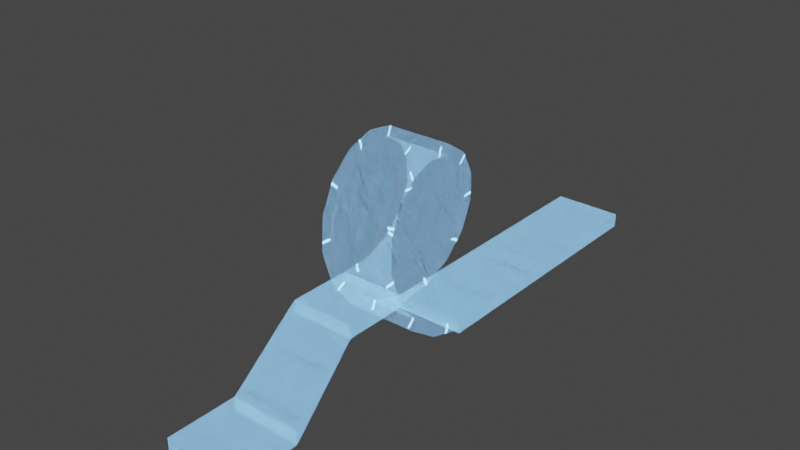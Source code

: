 # Source: segment_loop_right.blend  (saved by Blender 3.4.6; exported with 4.5.12 LTS)
import bpy
from mathutils import Matrix  # noqa: F401  (used for matrix-valued properties, if any)

bpy.ops.wm.read_factory_settings(use_empty=True)
scene = bpy.context.scene
scene.name = 'Scene'

# ---- collections
col_collection = bpy.data.collections.new('Collection'); scene.collection.children.link(col_collection)

# ---- materials (node trees are filled in below, after node groups)
mat_holo_grid = bpy.data.materials.new('Holo Grid')
mat_holo_grid.use_transparent_shadow = False

# ---- material node trees
mat_holo_grid.use_nodes = True; mat_holo_grid.node_tree.nodes.clear()
_N = mat_holo_grid.node_tree.nodes; _L = mat_holo_grid.node_tree.links
n0 = _N.new('ShaderNodeOutputMaterial'); n0.name = 'Material Output'; n0.location = (930, 357)
n1 = _N.new('ShaderNodeBsdfPrincipled'); n1.name = 'Principled BSDF'; n1.location = (543, 357)
n1.distribution = 'GGX'
n1.subsurface_method = 'BURLEY'
n1.inputs[3].default_value = 1.45
n2 = _N.new('ShaderNodeMapping'); n2.name = 'Mapping'; n2.location = (-786, 379)
n3 = _N.new('ShaderNodeTexCoord'); n3.name = 'Texture Coordinate'; n3.location = (-1130, 383)
n4 = _N.new('ShaderNodeTexBrick'); n4.name = 'Brick Texture'; n4.location = (-293, 379)
n4.width = 203
n4.offset = 0.0
n4.inputs[1].default_value = (0.0, 0.0, 0.0, 1.0)
n4.inputs[2].default_value = (0.0, 0.0, 0.0, 1.0)
n4.inputs[3].default_value = (0.0, 0.3273, 1.0, 1.0)
n4.inputs[6].default_value = 1.0
n4.inputs[9].default_value = 0.5
n5 = _N.new('ShaderNodeMix'); n5.name = 'Mix'; n5.location = (183, 100)
n5.data_type = 'RGBA'
n5.blend_type = 'ADD'
n5.inputs[0].default_value = 0.1189
n6 = _N.new('ShaderNodeValToRGB'); n6.name = 'ColorRamp'; n6.location = (-215, -3)
while len(n6.color_ramp.elements) > 1: n6.color_ramp.elements.remove(n6.color_ramp.elements[-1])
n6.color_ramp.elements[0].position = 0.1679; n6.color_ramp.elements[0].color = (0.001125, 0.7567, 1.0, 1.0)
_e = n6.color_ramp.elements.new(0.7824); _e.color = (0.3053, 0.3385, 1.0, 1.0)
n7 = _N.new('ShaderNodeMath'); n7.name = 'Math.001'; n7.location = (-733, -39)
n7.operation = 'MULTIPLY'
n7.inputs[1].default_value = 0.02
n7.inputs[2].default_value = 0.0
n8 = _N.new('ShaderNodeMath'); n8.name = 'Math.002'; n8.location = (-513, 6)
n8.inputs[1].default_value = 0.01
n8.inputs[2].default_value = 0.0
n9 = _N.new('ShaderNodeTexNoise'); n9.name = 'Noise Texture'; n9.location = (-1043, -200)
n9.inputs[2].default_value = 10.0
n9.inputs[3].default_value = 3.0
n10 = _N.new('ShaderNodeMath'); n10.name = 'Math'; n10.location = (124, -124)
n10.operation = 'MULTIPLY'
n10.inputs[1].default_value = 10.0
n10.inputs[2].default_value = 0.0
_L.new(n2.outputs[0], n4.inputs[0])
_L.new(n2.outputs[0], n9.inputs[0])
_L.new(n3.outputs[2], n2.inputs[0])
_L.new(n4.outputs[0], n1.inputs[0])
_L.new(n4.outputs[1], n1.inputs[4])
_L.new(n10.outputs[0], n1.inputs[28])
_L.new(n1.outputs[0], n0.inputs[0])
_L.new(n9.outputs[0], n7.inputs[0])
_L.new(n7.outputs[0], n8.inputs[0])
_L.new(n5.outputs[2], n1.inputs[27])
_L.new(n9.outputs[0], n10.inputs[0])
_L.new(n6.outputs[0], n5.inputs[6])
_L.new(n9.outputs[0], n6.inputs[0])
_L.new(n8.outputs[0], n4.inputs[5])
n0.is_active_output = True

# ---- world
world_world = bpy.data.worlds.new('World'); scene.world = world_world
world_world.use_nodes = True; world_world.node_tree.nodes.clear()
_N = world_world.node_tree.nodes; _L = world_world.node_tree.links
n0 = _N.new('ShaderNodeOutputWorld'); n0.name = 'World Output'; n0.location = (300, 300)
n1 = _N.new('ShaderNodeBackground'); n1.name = 'Background'; n1.location = (10, 300)
n1.inputs[0].default_value = (0.05088, 0.05088, 0.05088, 1.0)
_L.new(n1.outputs[0], n0.inputs[0])
n0.is_active_output = True
world_world.color = (0.05088, 0.05088, 0.05088)
world_world.use_sun_shadow = False
world_world.sun_shadow_jitter_overblur = 0.0

# ---- lights
light_light = bpy.data.lights.new('Light', 'POINT')
light_light.transmission_factor = 0.0
light_light.energy = 1000.0
light_light.shadow_soft_size = 0.1
light_light.shadow_maximum_resolution = 0.006
light_light.use_absolute_resolution = True

# ---- meshes
me_cube_002 = bpy.data.meshes.new('Cube.002')
me_cube_002.from_pydata([(1.0, 1.0, 1.0), (1.0, 1.0, -1.0), (1.0, -1.0, 1.0), (1.0, -1.0, -1.0), (-1.0, 1.0, 1.0), (-1.0, 1.0, -1.0), (-1.0, -1.0, 1.0), (-1.0, -1.0, -1.0), (-1.0, -1.0, 1.0), (-1.0, -1.0, -1.0), (-1.0, -1.5, 1.0), (-1.0, -1.5, -1.0), (-3.0, -1.0, 1.0), (-3.0, -1.0, -1.0), (-3.0, -1.5, 1.0), (-3.0, -1.5, -1.0), (1.0, -2.5, 1.0), (1.0, -2.5, -1.0), (1.0, -3.0, 1.0), (1.0, -3.0, -1.0), (-1.0, -2.5, 1.0), (-1.0, -2.5, -1.0), (-1.0, -3.0, 1.0), (-1.0, -3.0, -1.0)], [], [(0, 4, 6, 2), (3, 2, 6, 7), (7, 6, 4, 5), (5, 1, 3, 7), (1, 0, 2, 3), (5, 4, 0, 1), (8, 12, 14, 10), (11, 10, 14, 15), (15, 14, 12, 13), (13, 9, 11, 15), (9, 8, 10, 11), (13, 12, 8, 9), (16, 20, 22, 18), (19, 18, 22, 23), (23, 22, 20, 21), (21, 17, 19, 23), (17, 16, 18, 19), (21, 20, 16, 17), (14, 20, 16, 10), (21, 20, 14, 15), (15, 11, 17, 21), (16, 17, 11, 10)])
me_cube_002.polygons.foreach_set('material_index', [0, 0, 0, 0, 0, 0, 1, 1, 1, 1, 1, 1, 2, 2, 2, 2, 2, 2, 1, 1, 1, 1])
_uv = me_cube_002.uv_layers.new(name='automap')
_uv.uv.foreach_set('vector', [9.167, 9.167, -8.167, 9.167, -8.167, -8.167, 9.167, -8.167, 9.167, -8.167, 9.167, 9.167, -8.167, 9.167, -8.167, -8.167, -8.167, -8.167, -8.167, 9.167, 9.167, 9.167, 9.167, -8.167, -8.167, 9.167, 9.167, 9.167, 9.167, -8.167, -8.167, -8.167, 9.167, -8.167, 9.167, 9.167, -8.167, 9.167, -8.167, -8.167, -8.167, -8.167, -8.167, 9.167, 9.167, 9.167, 9.167, -8.167, 5.7, 5.267, -11.63, 5.267, -11.63, 0.9333, 5.7, 0.9333, 5.7, -8.167, 5.7, 9.167, -11.63, 9.167, -11.63, -8.167, 0.9333, -8.167, 0.9333, 9.167, 5.267, 9.167, 5.267, -8.167, -11.63, 5.267, 5.7, 5.267, 5.7, 0.9333, -11.63, 0.9333, 5.267, -8.167, 5.267, 9.167, 0.9333, 9.167, 0.9333, -8.167, -11.63, -8.167, -11.63, 9.167, 5.7, 9.167, 5.7, -8.167, 9.167, 2.667, -8.167, 2.667, -8.167, -1.667, 9.167, -1.667, 9.167, -8.167, 9.167, 9.167, -8.167, 9.167, -8.167, -8.167, -1.667, -8.167, -1.667, 9.167, 2.667, 9.167, 2.667, -8.167, -8.167, 2.667, 9.167, 2.667, 9.167, -1.667, -8.167, -1.667, 2.667, -8.167, 2.667, 9.167, -1.667, 9.167, -1.667, -8.167, -8.167, -8.167, -8.167, 9.167, 9.167, 9.167, 9.167, -8.167, -11.63, 0.9333, 5.7, -7.733, 23.03, -7.733, 5.7, 0.9333, 5.7, -8.167, 5.7, 9.167, -11.63, 9.167, -11.63, -8.167, -11.63, 0.9333, 5.7, 0.9333, 23.03, -7.733, 5.7, -7.733, 23.03, 9.167, 23.03, -8.167, 5.7, -8.167, 5.7, 9.167])
me_cube_002.materials.append(mat_holo_grid)
me_cube_002.materials.append(mat_holo_grid)
me_cube_002.materials.append(mat_holo_grid)
me_cube_002.use_mirror_vertex_groups = False
me_cube_002.auto_texspace = False
me_cube_002.update()
me_cube_003 = bpy.data.meshes.new('Cube.003')
me_cube_003.from_pydata([(-1.0, -1.0, -1.0), (1.0, -1.0, -1.0), (-1.0, -0.8824, -0.8824), (1.0, -0.8824, -0.8824)], [], [(1, 0, 2, 3)])
_uv = me_cube_003.uv_layers.new(name='automap')
_uv.uv.foreach_set('vector', [7.833, 0.06863, -6.833, 0.06863, -6.833, 0.9314, 7.833, 0.9314])
me_cube_003.materials.append(mat_holo_grid)
me_cube_003.auto_texspace = False
me_cube_003.update()

# ---- objects
ob_light = bpy.data.objects.new('Light', light_light)
ob_cube_002 = bpy.data.objects.new('Cube.002', me_cube_002)
ob_cube_003 = bpy.data.objects.new('Cube.003', me_cube_003)

# ---- transforms, parenting, visibility, modifiers, constraints
ob_light.location = (4.076, 1.005, 5.904)
ob_light.rotation_euler = (0.6503, 0.05522, 1.866)
ob_light.lock_rotations_4d = False
ob_light.empty_display_type = 'ARROWS'
ob_light.color = (0.0, 0.0, 0.0, 0.0)
ob_light.lineart.crease_threshold = 0.0
ob_cube_002.location = (0.0, 20.0, 1.0)
ob_cube_002.scale = (5.0, 20.0, 1.0)
ob_cube_002.lock_rotations_4d = False
ob_cube_002.empty_display_type = 'ARROWS'
ob_cube_002.lineart.crease_threshold = 0.0
ob_cube_003.location = (-10.0, 0.0, 12.6)
ob_cube_003.rotation_euler = (0.7854, -0.0, 0.0)
ob_cube_003.scale = (5.0, 8.5, 8.5)
_m = ob_cube_003.modifiers.new('Screw', 'SCREW')
_m.axis = 'X'
_m.screw_offset = 2.0

# ---- collection membership
col_collection.objects.link(ob_light)
col_collection.objects.link(ob_cube_002)
col_collection.objects.link(ob_cube_003)

# ---- scene / render settings (as saved in the file)
scene.frame_start = 1; scene.frame_end = 250; scene.frame_set(1)
scene.render.engine = 'BLENDER_EEVEE_NEXT'
scene.cycles.sampling_pattern = 'TABULATED_SOBOL'
scene.cycles.use_light_tree = False
scene.view_settings.view_transform = 'Filmic'
bpy.context.view_layer.update()

# ---- added for rendering (the .blend has no active camera): camera
cam_auto = bpy.data.cameras.new('AutoCamera')
cam_auto.lens = 50.0
cam_auto.sensor_width = 36.0
cam_auto.clip_end = 1448.34
ob_auto_camera = bpy.data.objects.new('AutoCamera', cam_auto)
scene.collection.objects.link(ob_auto_camera)
ob_auto_camera.location = (77.5267, -99.0321, 78.6214)
ob_auto_camera.rotation_euler = (1.09748, -7.21219e-08, 0.694738)
scene.camera = ob_auto_camera
bpy.context.view_layer.update()
